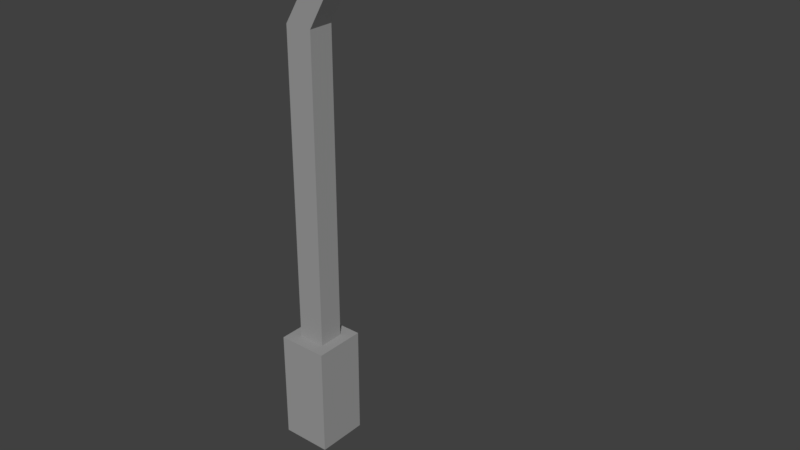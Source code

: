 # Source: streetlight_-_Copy.blend  (saved by Blender 2.79.0; exported with 4.5.12 LTS)
import bpy
from mathutils import Matrix  # noqa: F401  (used for matrix-valued properties, if any)

bpy.ops.wm.read_factory_settings(use_empty=True)
scene = bpy.context.scene
scene.name = 'Scene'

# ---- collections
col_collection_1 = bpy.data.collections.new('Collection 1'); scene.collection.children.link(col_collection_1)

# ---- materials (node trees are filled in below, after node groups)
mat_streetlight = bpy.data.materials.new('streetlight')
mat_streetlight.alpha_threshold = 0.0
mat_streetlight.use_transparent_shadow = False
mat_streetlight.diffuse_color = (0.3343, 0.3343, 0.3343, 1.0)
mat_streetlight.roughness = 0.5
mat_streetlight.line_color = (0.0, 0.0, 0.0, 1.0)

# ---- material node trees

# ---- world
world_world = bpy.data.worlds.new('World'); scene.world = world_world
world_world.color = (0.05088, 0.05088, 0.05088)
world_world.use_sun_shadow = False
world_world.sun_shadow_jitter_overblur = 0.0
world_world.cycles.sampling_method = 'MANUAL'

# ---- meshes
me_cube = bpy.data.meshes.new('Cube')
me_cube.from_pydata([(0.453, 0.4673, -1.0), (0.453, -0.4673, -1.0), (-0.453, -0.4673, -1.0), (-0.453, 0.4673, -1.0), (0.453, 0.4673, 1.0), (0.453, -0.4673, 1.0), (-0.453, -0.4673, 1.0), (-0.453, 0.4673, 1.0), (0.453, 0.232, -1.0), (0.453, -0.232, -1.0), (-0.453, -0.232, -1.0), (-0.453, 0.232, -1.0), (0.453, 0.232, 1.0), (0.453, -0.232, 1.0), (-0.453, -0.232, 1.0), (-0.453, 0.232, 1.0), (0.2495, 0.4673, -1.0), (-0.2495, 0.4673, -1.0), (0.2495, -0.4673, -1.0), (-0.2495, -0.4673, -1.0), (0.2495, 0.4673, 1.0), (-0.2495, 0.4673, 1.0), (0.2495, -0.4673, 1.0), (-0.2495, -0.4673, 1.0), (-0.2495, 0.232, 1.0), (0.2495, 0.232, 1.0), (-0.2495, -0.232, 1.0), (0.2495, -0.232, 1.0), (0.2495, 0.232, -1.0), (-0.2495, 0.232, -1.0), (0.2495, -0.232, -1.0), (-0.2495, -0.232, -1.0), (-0.2495, 0.232, 6.611), (0.2495, 0.232, 6.611), (-0.2495, -0.232, 6.611), (0.2495, -0.232, 6.611), (0.894, 0.232, 8.5), (1.06, 0.232, 8.029), (0.894, -0.232, 8.5), (1.06, -0.232, 8.029), (2.818, 0.3941, 8.51), (2.869, 0.3941, 8.013), (2.818, -0.3941, 8.51), (2.869, -0.3941, 8.013), (4.007, 0.3941, 8.463), (4.057, 0.3941, 7.967), (4.007, -0.3941, 8.463), (4.057, -0.3941, 7.967), (2.703, -0.232, 8.509), (2.703, 0.232, 8.509), (2.76, 0.232, 8.014), (2.76, -0.232, 8.014), (0.4473, 0.4615, -0.9942), (0.4473, -0.4615, -0.9942), (-0.4473, -0.4615, -0.9942), (-0.4473, 0.4615, -0.9942), (0.4473, 0.4615, 0.9942), (0.4473, -0.4615, 0.9942), (-0.4473, -0.4615, 0.9942), (-0.4473, 0.4615, 0.9942), (0.446, 0.232, -0.9929), (0.446, -0.232, -0.9929), (-0.446, -0.232, -0.9929), (-0.446, 0.232, -0.9929), (0.446, 0.232, 0.9929), (0.446, -0.232, 0.9929), (-0.446, -0.232, 0.9929), (-0.446, 0.232, 0.9929), (0.2495, 0.4602, -0.9929), (-0.2495, 0.4602, -0.9929), (0.2495, -0.4602, -0.9929), (-0.2495, -0.4602, -0.9929), (0.2495, 0.4602, 0.9929), (-0.2495, 0.4602, 0.9929), (0.2495, -0.4602, 0.9929), (-0.2495, -0.4602, 0.9929), (-0.2465, 0.229, 0.991), (0.2465, 0.229, 0.991), (-0.2465, -0.229, 0.991), (0.2465, -0.229, 0.991), (0.2495, 0.232, -0.99), (-0.2495, 0.232, -0.99), (0.2495, -0.232, -0.99), (-0.2495, -0.232, -0.99), (-0.2422, 0.2255, 6.609), (0.2434, 0.2243, 6.613), (-0.2422, -0.2255, 6.609), (0.2434, -0.2243, 6.613), (0.8979, 0.2259, 8.493), (1.057, 0.2236, 8.034), (0.8979, -0.2259, 8.493), (1.057, -0.2236, 8.034), (2.822, 0.3871, 8.503), (2.873, 0.3854, 8.015), (2.822, -0.3871, 8.503), (2.873, -0.3854, 8.015), (4.001, 0.3883, 8.457), (4.05, 0.3874, 7.966), (4.001, -0.3883, 8.457), (4.05, -0.3874, 7.966), (2.706, -0.2268, 8.501), (2.706, 0.2268, 8.501), (2.763, 0.2273, 8.022), (2.763, -0.2273, 8.022)], [], [(31, 19, 2, 10), (26, 14, 6, 23), (9, 13, 5, 1), (19, 23, 6, 2), (11, 15, 7, 3), (21, 17, 3, 7), (2, 6, 14, 10), (10, 14, 15, 11), (0, 4, 12, 8), (8, 12, 13, 9), (21, 7, 15, 24), (24, 15, 14, 26), (17, 29, 11, 3), (29, 31, 10, 11), (8, 9, 30, 28), (28, 30, 31, 29), (0, 8, 28, 16), (16, 28, 29, 17), (12, 25, 27, 13), (26, 27, 35, 34), (4, 20, 25, 12), (20, 21, 24, 25), (4, 0, 16, 20), (20, 16, 17, 21), (1, 5, 22, 18), (18, 22, 23, 19), (13, 27, 22, 5), (27, 26, 23, 22), (9, 1, 18, 30), (30, 18, 19, 31), (32, 34, 38, 36), (27, 25, 33, 35), (24, 26, 34, 32), (25, 24, 32, 33), (49, 48, 42, 40), (33, 32, 36, 37), (34, 35, 39, 38), (35, 33, 37, 39), (40, 42, 46, 44), (50, 49, 40, 41), (48, 51, 43, 42), (51, 50, 41, 43), (45, 44, 46, 47), (41, 40, 44, 45), (42, 43, 47, 46), (39, 37, 50, 51), (38, 39, 51, 48), (37, 36, 49, 50), (36, 38, 48, 49), (83, 62, 54, 71), (78, 75, 58, 66), (61, 53, 57, 65), (71, 54, 58, 75), (63, 55, 59, 67), (73, 59, 55, 69), (54, 62, 66, 58), (62, 63, 67, 66), (52, 60, 64, 56), (60, 61, 65, 64), (73, 76, 67, 59), (76, 78, 66, 67), (69, 55, 63, 81), (81, 63, 62, 83), (60, 80, 82, 61), (80, 81, 83, 82), (52, 68, 80, 60), (68, 69, 81, 80), (64, 65, 79, 77), (78, 86, 87, 79), (56, 64, 77, 72), (72, 77, 76, 73), (56, 72, 68, 52), (72, 73, 69, 68), (53, 70, 74, 57), (70, 71, 75, 74), (65, 57, 74, 79), (79, 74, 75, 78), (61, 82, 70, 53), (82, 83, 71, 70), (84, 88, 90, 86), (79, 87, 85, 77), (76, 84, 86, 78), (77, 85, 84, 76), (101, 92, 94, 100), (85, 89, 88, 84), (86, 90, 91, 87), (87, 91, 89, 85), (92, 96, 98, 94), (102, 93, 92, 101), (100, 94, 95, 103), (103, 95, 93, 102), (97, 99, 98, 96), (93, 97, 96, 92), (94, 98, 99, 95), (91, 103, 102, 89), (90, 100, 103, 91), (89, 102, 101, 88), (88, 101, 100, 90), (43, 41, 93, 95), (45, 47, 99, 97), (41, 45, 97, 93), (47, 43, 95, 99)])
me_cube.materials.append(mat_streetlight)
me_cube.use_remesh_preserve_volume = False
me_cube.use_remesh_preserve_attributes = False
me_cube.use_mirror_vertex_groups = False
me_cube.update()

# ---- objects
ob_cube = bpy.data.objects.new('Cube', me_cube)

# ---- transforms, parenting, visibility, modifiers, constraints
ob_cube.location = (0.0, 0.0, 0.0)
ob_cube.lock_rotations_4d = False
ob_cube.empty_display_type = 'ARROWS'
ob_cube.lineart.crease_threshold = 0.0

# ---- collection membership
col_collection_1.objects.link(ob_cube)

# ---- scene / render settings (as saved in the file)
scene.frame_start = 1; scene.frame_end = 250; scene.frame_set(1)
scene.render.engine = 'BLENDER_EEVEE_NEXT'
scene.render.resolution_percentage = 50
scene.render.dither_intensity = 0.0
scene.cycles.use_denoising = False
scene.cycles.samples = 128
scene.cycles.sampling_pattern = 'TABULATED_SOBOL'
scene.cycles.use_adaptive_sampling = False
scene.cycles.use_light_tree = False
scene.cycles.blur_glossy = 0.0
scene.cycles.sample_clamp_indirect = 0.0
scene.view_settings.view_transform = 'Standard'
bpy.context.view_layer.update()

# ---- added for rendering (the .blend has no active camera and no usable light): camera, sun
cam_auto = bpy.data.cameras.new('AutoCamera')
cam_auto.lens = 50.0
cam_auto.sensor_width = 36.0
cam_auto.clip_end = 1000.0
ob_auto_camera = bpy.data.objects.new('AutoCamera', cam_auto)
scene.collection.objects.link(ob_auto_camera)
ob_auto_camera.location = (11.5783, -11.7314, 11.5757)
ob_auto_camera.rotation_euler = (1.09748, -7.21219e-08, 0.694738)
scene.camera = ob_auto_camera
light_auto_sun = bpy.data.lights.new('AutoSun', 'SUN')
light_auto_sun.energy = 3.0
light_auto_sun.angle = 0.0523599
ob_auto_sun = bpy.data.objects.new('AutoSun', light_auto_sun)
scene.collection.objects.link(ob_auto_sun)
ob_auto_sun.rotation_euler = (0.872665, 0.174533, 0.523599)
bpy.context.view_layer.update()
